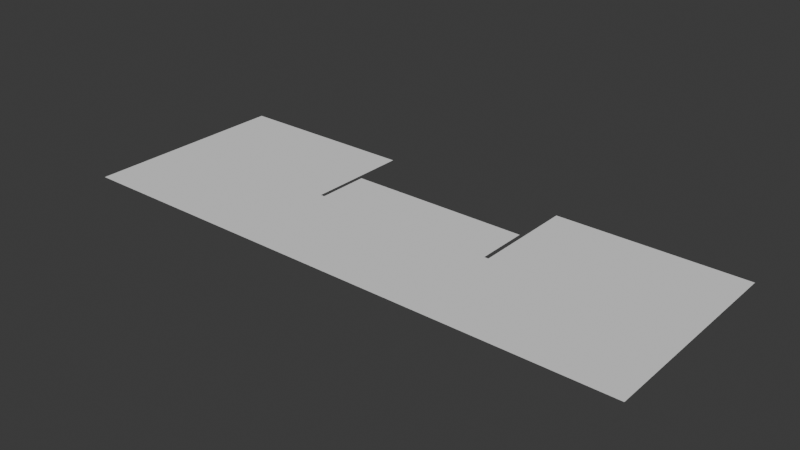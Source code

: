 # Source: cofferdam.blend  (saved by Blender 5.0.118; exported with 4.5.12 LTS)
import bpy
from mathutils import Matrix  # noqa: F401  (used for matrix-valued properties, if any)

bpy.ops.wm.read_factory_settings(use_empty=True)
scene = bpy.context.scene
scene.name = 'Scene'

# ---- collections
col_collection = bpy.data.collections.new('Collection'); scene.collection.children.link(col_collection)

# ---- world
world_world = bpy.data.worlds.new('World'); scene.world = world_world
world_world.use_nodes = True; world_world.node_tree.nodes.clear()
_N = world_world.node_tree.nodes; _L = world_world.node_tree.links
n0 = _N.new('ShaderNodeOutputWorld'); n0.name = 'World Output'; n0.location = (200, 100)
n1 = _N.new('ShaderNodeBackground'); n1.name = 'Background'; n1.location = (-200, 100)
n1.inputs[0].default_value = (0.05088, 0.05088, 0.05088, 1.0)
_L.new(n1.outputs[0], n0.inputs[0])
n0.is_active_output = True
world_world.color = (0.05088, 0.05088, 0.05088)
world_world.sun_shadow_jitter_overblur = 0.0

# ---- meshes
me_plane = bpy.data.meshes.new('Plane')
me_plane.from_pydata([(4.6, 5.0, 0.0), (-4.6, 5.0, 0.0), (4.6, 0.0, 0.0), (-4.6, 0.0, 0.0), (-13.6, 0.0, 0.0), (-13.6, 10.0, 0.0), (-4.6, 10.0, 0.0), (13.6, 0.0, 0.0), (13.6, 10.0, 0.0), (4.6, 10.0, 0.0), (4.4, 7.5, 0.0), (-4.4, 7.5, 0.0), (4.4, 5.0, 0.0), (-4.4, 5.0, 0.0), (-13.6, 5.0, 0.0), (13.6, 5.0, 0.0), (4.4, 0.0, 0.0), (-4.4, 0.0, 0.0), (0.0, 7.5, 0.0), (0.0, 5.0, 0.0), (0.0, 0.0, 0.0)], [], [(12, 10, 18, 19), (14, 1, 6, 5), (7, 15, 0, 2), (15, 8, 9, 0), (4, 3, 1, 14), (2, 0, 12, 16), (3, 17, 13, 1), (16, 12, 19, 20), (17, 20, 19, 13), (13, 19, 18, 11)])
_uv = me_plane.uv_layers.new(name='UVMap')
_uv.uv.foreach_set('vector', [0.0, 0.0, 0.0, 1.0, 0.5, 1.0, 0.5, 0.0, 0.0, 0.5, 1.0, 0.5, 1.0, 1.0, 0.0, 1.0, 0.0, 0.0, 0.0, 0.5, 1.0, 0.5, 1.0, 0.0, 0.0, 0.5, 0.0, 1.0, 1.0, 1.0, 1.0, 0.5, 0.0, 0.0, 1.0, 0.0, 1.0, 0.5, 0.0, 0.5, 0.0, 0.0, 0.0, 1.0, 0.3333, 1.0, 0.3333, 0.0, 0.0, 0.0, 0.3333, 0.0, 0.3333, 1.0, 0.0, 1.0, 0.3333, 0.0, 0.3333, 1.0, 0.5, 1.0, 0.5, 0.0, 0.3333, 0.0, 0.5, 0.0, 0.5, 1.0, 0.3333, 1.0, 0.0, 0.0, 0.5, 0.0, 0.5, 1.0, 0.0, 1.0])
me_plane.update()

# ---- objects
ob_plane = bpy.data.objects.new('Plane', me_plane)

# ---- transforms, parenting, visibility, modifiers, constraints
ob_plane.location = (0.0, 0.0, 0.0)

# ---- collection membership
col_collection.objects.link(ob_plane)

# ---- scene / render settings (as saved in the file)
scene.frame_start = 1; scene.frame_end = 250; scene.frame_set(1)
scene.render.engine = 'BLENDER_EEVEE_NEXT'
scene.render.bake_bias = 0.0
scene.render.bake_samples = 0
scene.cycles.sampling_pattern = 'TABULATED_SOBOL'
scene.eevee.use_volume_custom_range = False
bpy.context.view_layer.update()

# ---- added for rendering (the .blend has no active camera and no usable light): camera, sun
cam_auto = bpy.data.cameras.new('AutoCamera')
cam_auto.lens = 50.0
cam_auto.sensor_width = 36.0
cam_auto.clip_end = 1000.0
ob_auto_camera = bpy.data.objects.new('AutoCamera', cam_auto)
scene.collection.objects.link(ob_auto_camera)
ob_auto_camera.location = (26.813, -27.1756, 21.4504)
ob_auto_camera.rotation_euler = (1.09748, -7.21219e-08, 0.694738)
scene.camera = ob_auto_camera
light_auto_sun = bpy.data.lights.new('AutoSun', 'SUN')
light_auto_sun.energy = 3.0
light_auto_sun.angle = 0.0523599
ob_auto_sun = bpy.data.objects.new('AutoSun', light_auto_sun)
scene.collection.objects.link(ob_auto_sun)
ob_auto_sun.rotation_euler = (0.872665, 0.174533, 0.523599)
bpy.context.view_layer.update()
